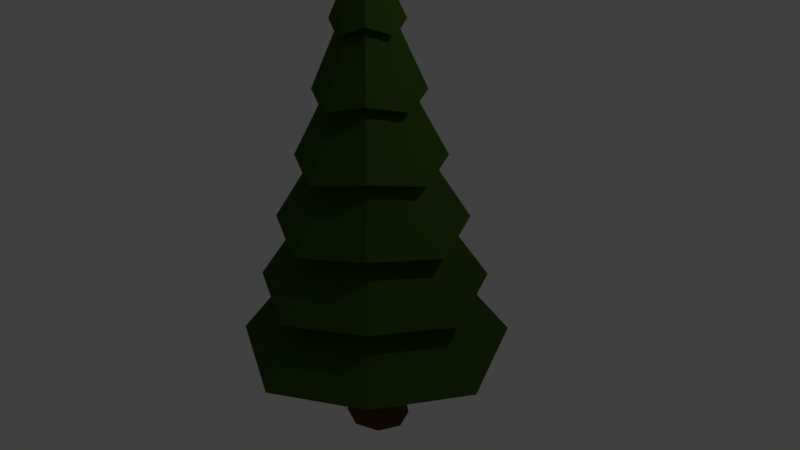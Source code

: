 # Source: pineTree2.blend  (saved by Blender 2.77.0; exported with 4.5.12 LTS)
import bpy
from mathutils import Matrix  # noqa: F401  (used for matrix-valued properties, if any)

bpy.ops.wm.read_factory_settings(use_empty=True)
scene = bpy.context.scene
scene.name = 'Scene'

# ---- collections
col_collection_2 = bpy.data.collections.new('Collection 2'); scene.collection.children.link(col_collection_2)

# ---- materials (node trees are filled in below, after node groups)
mat_leaves = bpy.data.materials.new('leaves')
mat_leaves.alpha_threshold = 0.0
mat_leaves.diffuse_color = (0.02029, 0.08438, 0.006512, 1.0)
mat_leaves.specular_color = (0.01961, 0.01961, 0.01961)
mat_leaves.roughness = 0.5
mat_bark = bpy.data.materials.new('bark')
mat_bark.alpha_threshold = 0.0
mat_bark.diffuse_color = (0.1376, 0.05959, 0.01524, 1.0)
mat_bark.specular_color = (0.1706, 0.1706, 0.1706)
mat_bark.roughness = 0.5

# ---- material node trees
mat_leaves.use_nodes = True; mat_leaves.node_tree.nodes.clear()
_N = mat_leaves.node_tree.nodes; _L = mat_leaves.node_tree.links
n0 = _N.new('ShaderNodeOutputMaterial'); n0.name = 'Material Output'; n0.location = (300, 300)
n1 = _N.new('ShaderNodeBsdfDiffuse'); n1.name = 'Diffuse BSDF'; n1.location = (10, 300)
n1.inputs[0].default_value = (0.04045, 0.08438, 0.009752, 1.0)
_L.new(n1.outputs[0], n0.inputs[0])
n0.is_active_output = True
mat_bark.use_nodes = True; mat_bark.node_tree.nodes.clear()
_N = mat_bark.node_tree.nodes; _L = mat_bark.node_tree.links
n0 = _N.new('ShaderNodeOutputMaterial'); n0.name = 'Material Output'; n0.location = (300, 300)
n1 = _N.new('ShaderNodeBsdfDiffuse'); n1.name = 'Diffuse BSDF'; n1.location = (10, 300)
n1.inputs[0].default_value = (0.09272, 0.04424, 0.01523, 1.0)
_L.new(n1.outputs[0], n0.inputs[0])
n0.is_active_output = True

# ---- world
world_world = bpy.data.worlds.new('World'); scene.world = world_world
world_world.color = (0.05088, 0.05088, 0.05088)
world_world.use_sun_shadow = False
world_world.sun_shadow_jitter_overblur = 0.0
world_world.cycles.sampling_method = 'MANUAL'

# ---- cameras
cam_camera = bpy.data.cameras.new('Camera')
cam_camera.clip_end = 100.0
cam_camera.lens = 35.0
cam_camera.sensor_width = 32.0
cam_camera.sensor_height = 18.0
cam_camera.ortho_scale = 7.314
cam_camera.dof.focus_distance = 0.0

# ---- lights
light_lamp = bpy.data.lights.new('Lamp', 'POINT')
light_lamp.transmission_factor = 0.0
light_lamp.cutoff_distance = 30.0
light_lamp.energy = 100.0
light_lamp.shadow_buffer_clip_start = 1.001
light_lamp.shadow_soft_size = 0.1
light_lamp.shadow_maximum_resolution = 0.006
light_lamp.use_absolute_resolution = True

# ---- meshes
me_cylinder = bpy.data.meshes.new('Cylinder')
me_cylinder.from_pydata([(-0.0005985, 1.202, -1.126), (-0.0004873, 0.007755, 3.973), (0.8243, 0.8248, -1.0), (0.004996, 0.005484, 3.973), (1.201, -5.574e-08, -1.126), (0.007268, 2.258e-08, 3.973), (0.8243, -0.8248, -1.0), (0.004996, -0.005484, 3.973), (-0.0005986, -1.202, -1.126), (-0.0004873, -0.007755, 3.973), (-0.8253, -0.8248, -1.0), (-0.005971, -0.005484, 3.973), (-1.202, 1.111e-08, -1.126), (-0.008243, 2.301e-08, 3.973), (-0.8253, 0.8248, -1.0), (-0.005971, 0.005484, 3.973), (-0.0005985, 1.016, -0.2974), (-0.0005985, 0.8308, 0.5314), (-0.0005985, 0.6455, 1.36), (-0.0005985, 0.4601, 2.189), (-0.0005985, 0.2748, 3.018), (0.1881, 0.1886, 3.144), (0.3154, 0.3159, 2.316), (0.4426, 0.4431, 1.487), (0.5699, 0.5703, 0.6578), (0.6971, 0.6976, -0.1711), (0.2742, -8.326e-09, 3.018), (0.4595, -1.781e-08, 2.189), (0.6449, -2.729e-08, 1.36), (0.8302, -3.677e-08, 0.5314), (1.016, -4.626e-08, -0.2974), (0.1881, -0.1886, 3.144), (0.3154, -0.3159, 2.316), (0.4426, -0.4431, 1.487), (0.5699, -0.5703, 0.6578), (0.6971, -0.6976, -0.1711), (-0.0005986, -0.2748, 3.018), (-0.0005986, -0.4601, 2.189), (-0.0005986, -0.6455, 1.36), (-0.0005986, -0.8308, 0.5314), (-0.0005986, -1.016, -0.2974), (-0.1891, -0.1886, 3.144), (-0.3164, -0.3159, 2.316), (-0.4436, -0.4431, 1.487), (-0.5708, -0.5703, 0.6578), (-0.6981, -0.6976, -0.1711), (-0.2754, 6.962e-09, 3.018), (-0.4607, 7.791e-09, 2.189), (-0.6461, 8.621e-09, 1.36), (-0.8314, 9.45e-09, 0.5314), (-1.017, 1.028e-08, -0.2974), (-0.1891, 0.1886, 3.144), (-0.3164, 0.3159, 2.316), (-0.4436, 0.4431, 1.487), (-0.5708, 0.5703, 0.6578), (-0.6981, 0.6976, -0.1711), (0.007022, 0.4624, 2.91), (0.3244, 0.3174, 3.037), (0.4695, -1.122e-08, 2.91), (0.3244, -0.3174, 3.037), (0.007022, -0.4624, 2.91), (-0.3105, -0.3174, 3.037), (-0.4554, 1.451e-08, 2.91), (-0.3105, 0.3174, 3.037), (0.007022, 0.7115, 2.081), (0.4954, 0.4885, 2.208), (0.7186, -2.06e-08, 2.081), (0.4954, -0.4885, 2.208), (0.007022, -0.7115, 2.081), (-0.4815, -0.4885, 2.208), (-0.7045, 1.899e-08, 2.081), (-0.4815, 0.4885, 2.208), (0.007022, 0.9727, 1.253), (0.6746, 0.6677, 1.379), (0.9797, -3.116e-08, 1.253), (0.6746, -0.6677, 1.379), (0.007022, -0.9727, 1.253), (-0.6608, -0.6677, 1.379), (-0.9657, 2.295e-08, 1.253), (-0.6608, 0.6677, 1.379), (0.007022, 1.262, 0.4236), (0.8733, 0.8664, 0.55), (1.269, -4.143e-08, 0.4236), (0.8733, -0.8664, 0.55), (0.007022, -1.262, 0.4236), (-0.8595, -0.8664, 0.55), (-1.255, 2.879e-08, 0.4236), (-0.8595, 0.8664, 0.55), (0.007022, 1.511, -0.4053), (1.044, 1.037, -0.2789), (1.518, -5.416e-08, -0.4053), (1.044, -1.037, -0.2789), (0.007022, -1.511, -0.4053), (-1.03, -1.037, -0.2789), (-1.504, 2.99e-08, -0.4053), (-1.03, 1.037, -0.2789), (1.253, 1.246, -1.108), (1.822, -7.43e-08, -1.234), (1.253, -1.246, -1.108), (0.007022, -1.815, -1.234), (-1.239, -1.246, -1.108), (-1.808, 2.669e-08, -1.234), (-1.239, 1.246, -1.108), (0.007022, 1.815, -1.234), (-0.00063, 0.4115, -2.517), (-0.00063, 0.3222, -0.9974), (0.321, 0.2914, -2.517), (0.251, 0.2283, -0.9974), (0.4543, 0.001515, -2.517), (0.3552, 0.001515, -0.9974), (0.321, -0.2884, -2.517), (0.251, -0.2253, -0.9974), (-0.00063, -0.4085, -2.517), (-0.00063, -0.3192, -0.9974), (-0.3223, -0.2884, -2.517), (-0.2522, -0.2253, -0.9974), (-0.4555, 0.001515, -2.517), (-0.3565, 0.001515, -0.9974), (-0.3223, 0.2914, -2.517), (-0.2522, 0.2283, -0.9974), (-0.00063, 0.3177, -1.892), (0.2475, 0.2251, -1.892), (0.3502, 0.001515, -1.892), (0.2475, -0.2221, -1.905), (-0.00063, -0.3147, -1.892), (-0.2487, -0.2221, -1.892), (-0.3515, 0.001515, -1.892), (-0.2487, 0.2251, -1.892)], [], [(56, 1, 3, 57), (57, 3, 5, 58), (58, 5, 7, 59), (59, 7, 9, 60), (60, 9, 11, 61), (61, 11, 13, 62), (3, 1, 15, 13, 11, 9, 7, 5), (62, 13, 15, 63), (63, 15, 1, 56), (0, 2, 4, 6, 8, 10, 12, 14), (102, 55, 16, 103), (95, 54, 17, 88), (87, 53, 18, 80), (79, 52, 19, 72), (71, 51, 20, 64), (101, 50, 55, 102), (94, 49, 54, 95), (86, 48, 53, 87), (78, 47, 52, 79), (70, 46, 51, 71), (100, 45, 50, 101), (93, 44, 49, 94), (85, 43, 48, 86), (77, 42, 47, 78), (69, 41, 46, 70), (99, 40, 45, 100), (92, 39, 44, 93), (84, 38, 43, 85), (76, 37, 42, 77), (68, 36, 41, 69), (98, 35, 40, 99), (91, 34, 39, 92), (83, 33, 38, 84), (75, 32, 37, 76), (67, 31, 36, 68), (97, 30, 35, 98), (90, 29, 34, 91), (82, 28, 33, 83), (74, 27, 32, 75), (66, 26, 31, 67), (96, 25, 30, 97), (89, 24, 29, 90), (81, 23, 28, 82), (73, 22, 27, 74), (65, 21, 26, 66), (103, 16, 25, 96), (88, 17, 24, 89), (80, 18, 23, 81), (72, 19, 22, 73), (64, 20, 21, 65), (51, 63, 56, 20), (46, 62, 63, 51), (41, 61, 62, 46), (36, 60, 61, 41), (31, 59, 60, 36), (26, 58, 59, 31), (21, 57, 58, 26), (20, 56, 57, 21), (19, 64, 65, 22), (22, 65, 66, 27), (27, 66, 67, 32), (32, 67, 68, 37), (37, 68, 69, 42), (42, 69, 70, 47), (47, 70, 71, 52), (52, 71, 64, 19), (18, 72, 73, 23), (23, 73, 74, 28), (28, 74, 75, 33), (33, 75, 76, 38), (38, 76, 77, 43), (43, 77, 78, 48), (48, 78, 79, 53), (53, 79, 72, 18), (17, 80, 81, 24), (24, 81, 82, 29), (29, 82, 83, 34), (34, 83, 84, 39), (39, 84, 85, 44), (44, 85, 86, 49), (49, 86, 87, 54), (54, 87, 80, 17), (16, 88, 89, 25), (25, 89, 90, 30), (30, 90, 91, 35), (35, 91, 92, 40), (40, 92, 93, 45), (45, 93, 94, 50), (50, 94, 95, 55), (55, 95, 88, 16), (0, 103, 96, 2), (2, 96, 97, 4), (4, 97, 98, 6), (6, 98, 99, 8), (8, 99, 100, 10), (10, 100, 101, 12), (12, 101, 102, 14), (14, 102, 103, 0), (120, 105, 107, 121), (121, 107, 109, 122), (122, 109, 111, 123), (123, 111, 113, 124), (124, 113, 115, 125), (125, 115, 117, 126), (107, 105, 119, 117, 115, 113, 111, 109), (126, 117, 119, 127), (127, 119, 105, 120), (104, 106, 108, 110, 112, 114, 116, 118), (118, 127, 120, 104), (116, 126, 127, 118), (114, 125, 126, 116), (112, 124, 125, 114), (110, 123, 124, 112), (108, 122, 123, 110), (106, 121, 122, 108), (104, 120, 121, 106)])
me_cylinder.polygons.foreach_set('material_index', [0, 0, 0, 0, 0, 0, 0, 0, 0, 0, 0, 0, 0, 0, 0, 0, 0, 0, 0, 0, 0, 0, 0, 0, 0, 0, 0, 0, 0, 0, 0, 0, 0, 0, 0, 0, 0, 0, 0, 0, 0, 0, 0, 0, 0, 0, 0, 0, 0, 0, 0, 0, 0, 0, 0, 0, 0, 0, 0, 0, 0, 0, 0, 0, 0, 0, 0, 0, 0, 0, 0, 0, 0, 0, 0, 0, 0, 0, 0, 0, 0, 0, 0, 0, 0, 0, 0, 0, 0, 0, 0, 0, 0, 0, 0, 0, 0, 0, 1, 1, 1, 1, 1, 1, 1, 1, 1, 1, 1, 1, 1, 1, 1, 1, 1, 1])
me_cylinder.materials.append(mat_leaves)
me_cylinder.materials.append(mat_bark)
me_cylinder.use_remesh_preserve_volume = False
me_cylinder.use_remesh_preserve_attributes = False
me_cylinder.use_mirror_vertex_groups = False
me_cylinder.update()

# ---- objects
ob_cylinder = bpy.data.objects.new('Cylinder', me_cylinder)
ob_lamp = bpy.data.objects.new('Lamp', light_lamp)
ob_camera = bpy.data.objects.new('Camera', cam_camera)

# ---- transforms, parenting, visibility, modifiers, constraints
ob_cylinder.location = (0.0, 0.0, 0.0)
ob_cylinder.lineart.crease_threshold = 0.0
ob_lamp.location = (4.076, 1.005, 5.904)
ob_lamp.rotation_euler = (0.6503, 0.05522, 1.866)
ob_lamp.lock_rotations_4d = False
ob_lamp.empty_display_type = 'ARROWS'
ob_lamp.color = (0.0, 0.0, 0.0, 0.0)
ob_lamp.lineart.crease_threshold = 0.0
ob_camera.location = (7.481, -6.508, 5.344)
ob_camera.rotation_euler = (1.109, 0.01082, 0.8149)
ob_camera.lock_rotations_4d = False
ob_camera.empty_display_type = 'ARROWS'
ob_camera.color = (0.0, 0.0, 0.0, 0.0)
ob_camera.display_type = 'WIRE'
ob_camera.lineart.crease_threshold = 0.0

# ---- collection membership
col_collection_2.objects.link(ob_cylinder)
col_collection_2.objects.link(ob_lamp)
col_collection_2.objects.link(ob_camera)

# ---- scene / render settings (as saved in the file)
scene.camera = ob_camera
scene.frame_start = 1; scene.frame_end = 250; scene.frame_set(1)
scene.render.engine = 'CYCLES'
scene.render.resolution_percentage = 50
scene.render.dither_intensity = 0.0
scene.cycles.use_denoising = False
scene.cycles.samples = 128
scene.cycles.sampling_pattern = 'TABULATED_SOBOL'
scene.cycles.light_sampling_threshold = 0.0
scene.cycles.use_adaptive_sampling = False
scene.cycles.use_light_tree = False
scene.cycles.blur_glossy = 0.0
scene.cycles.sample_clamp_indirect = 0.0
scene.view_settings.view_transform = 'Standard'
bpy.context.view_layer.update()
